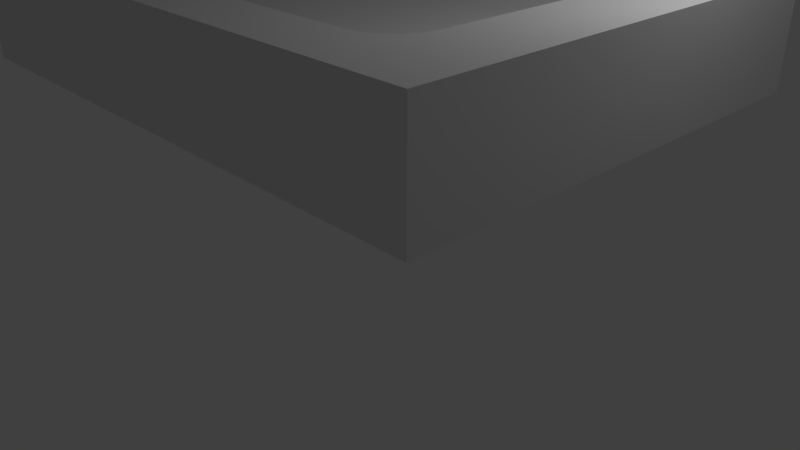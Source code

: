 # Source: level2.blend  (saved by Blender 2.79.0; exported with 4.5.12 LTS)
import bpy
from mathutils import Matrix  # noqa: F401  (used for matrix-valued properties, if any)

bpy.ops.wm.read_factory_settings(use_empty=True)
scene = bpy.context.scene
scene.name = 'Scene'

# ---- collections
col_collection_1 = bpy.data.collections.new('Collection 1'); scene.collection.children.link(col_collection_1)

# ---- materials (node trees are filled in below, after node groups)
mat_material = bpy.data.materials.new('Material')
mat_material.alpha_threshold = 0.0
mat_material.use_transparent_shadow = False
mat_material.roughness = 0.5
mat_material.line_color = (0.0, 0.0, 0.0, 1.0)

# ---- material node trees

# ---- world
world_world = bpy.data.worlds.new('World'); scene.world = world_world
world_world.color = (0.05088, 0.05088, 0.05088)
world_world.use_sun_shadow = False
world_world.sun_shadow_jitter_overblur = 0.0
world_world.cycles.sampling_method = 'MANUAL'

# ---- cameras
cam_camera = bpy.data.cameras.new('Camera')
cam_camera.clip_end = 100.0
cam_camera.lens = 35.0
cam_camera.sensor_width = 32.0
cam_camera.sensor_height = 18.0
cam_camera.ortho_scale = 7.314
cam_camera.dof.focus_distance = 0.0
cam_camera.dof.aperture_fstop = 128.0

# ---- lights
light_lamp = bpy.data.lights.new('Lamp', 'POINT')
light_lamp.transmission_factor = 0.0
light_lamp.cutoff_distance = 30.0
light_lamp.energy = 100.0
light_lamp.shadow_buffer_clip_start = 1.001
light_lamp.shadow_soft_size = 0.1
light_lamp.shadow_maximum_resolution = 0.006
light_lamp.use_absolute_resolution = True

# ---- meshes
me_cube = bpy.data.meshes.new('Cube')
me_cube.from_pydata([(0.5157, 0.3993, 1.302), (0.5157, -0.3993, 1.302), (-0.5157, -0.3993, 1.302), (-0.5157, 0.3993, 1.302), (0.5157, 0.3993, 1.659), (0.5157, -0.3993, 1.659), (-0.5157, -0.3993, 1.659), (-0.5157, 0.3993, 1.659), (0.5157, 0.3993, 1.994), (0.5157, -0.3993, 1.994), (-0.5157, 0.3993, 1.994), (-0.5157, -0.3993, 1.994), (0.4524, 0.2772, 1.731), (0.3781, 0.3503, 1.731), (0.4488, 0.2998, 1.731), (0.4382, 0.3202, 1.731), (0.4218, 0.3363, 1.731), (0.4011, 0.3467, 1.731), (0.2462, 0.1175, 1.659), (0.1718, 0.1906, 1.659), (0.2425, 0.1401, 1.659), (0.232, 0.1605, 1.659), (0.2155, 0.1766, 1.659), (0.1948, 0.187, 1.659), (0.4423, 0.2694, 1.709), (0.368, 0.3425, 1.709), (0.4387, 0.292, 1.709), (0.4281, 0.3123, 1.709), (0.4117, 0.3285, 1.709), (0.391, 0.3389, 1.709), (0.413, 0.2467, 1.689), (0.3387, 0.3198, 1.689), (0.4094, 0.2693, 1.689), (0.3988, 0.2897, 1.689), (0.3824, 0.3058, 1.689), (0.3617, 0.3162, 1.689), (0.3674, 0.2113, 1.673), (0.2931, 0.2845, 1.673), (0.3638, 0.2339, 1.673), (0.3532, 0.2543, 1.673), (0.3368, 0.2705, 1.673), (0.316, 0.2809, 1.673), (0.3099, 0.1668, 1.663), (0.2356, 0.24, 1.663), (0.3063, 0.1894, 1.663), (0.2957, 0.2098, 1.663), (0.2793, 0.226, 1.663), (0.2585, 0.2364, 1.663), (0.1718, -0.1906, 1.659), (0.2462, -0.1175, 1.659), (0.1948, -0.187, 1.659), (0.2155, -0.1766, 1.659), (0.232, -0.1605, 1.659), (0.2425, -0.1401, 1.659), (0.3781, -0.3503, 1.731), (0.4524, -0.2772, 1.731), (0.4011, -0.3467, 1.731), (0.4218, -0.3363, 1.731), (0.4382, -0.3202, 1.731), (0.4488, -0.2998, 1.731), (0.2356, -0.24, 1.663), (0.3099, -0.1668, 1.663), (0.2585, -0.2364, 1.663), (0.2793, -0.226, 1.663), (0.2957, -0.2098, 1.663), (0.3063, -0.1894, 1.663), (0.2931, -0.2845, 1.673), (0.3674, -0.2113, 1.673), (0.316, -0.2809, 1.673), (0.3368, -0.2705, 1.673), (0.3532, -0.2543, 1.673), (0.3638, -0.2339, 1.673), (0.3387, -0.3198, 1.689), (0.413, -0.2467, 1.689), (0.3617, -0.3162, 1.689), (0.3824, -0.3058, 1.689), (0.3988, -0.2897, 1.689), (0.4094, -0.2693, 1.689), (0.368, -0.3425, 1.709), (0.4423, -0.2694, 1.709), (0.391, -0.3389, 1.709), (0.4117, -0.3285, 1.709), (0.4281, -0.3123, 1.709), (0.4387, -0.292, 1.709), (-0.3781, 0.3503, 1.731), (-0.4524, 0.2772, 1.731), (-0.4011, 0.3467, 1.731), (-0.4218, 0.3363, 1.731), (-0.4382, 0.3202, 1.731), (-0.4488, 0.2998, 1.731), (-0.1718, 0.1906, 1.659), (-0.2462, 0.1175, 1.659), (-0.1948, 0.187, 1.659), (-0.2155, 0.1766, 1.659), (-0.232, 0.1605, 1.659), (-0.2425, 0.1401, 1.659), (-0.4423, 0.2694, 1.709), (-0.368, 0.3425, 1.709), (-0.4387, 0.292, 1.709), (-0.4281, 0.3123, 1.709), (-0.4117, 0.3285, 1.709), (-0.391, 0.3389, 1.709), (-0.413, 0.2467, 1.689), (-0.3387, 0.3198, 1.689), (-0.4094, 0.2693, 1.689), (-0.3988, 0.2897, 1.689), (-0.3824, 0.3058, 1.689), (-0.3617, 0.3162, 1.689), (-0.3674, 0.2113, 1.673), (-0.2931, 0.2845, 1.673), (-0.3638, 0.2339, 1.673), (-0.3532, 0.2543, 1.673), (-0.3368, 0.2705, 1.673), (-0.316, 0.2809, 1.673), (-0.3099, 0.1668, 1.663), (-0.2356, 0.24, 1.663), (-0.3063, 0.1894, 1.663), (-0.2957, 0.2098, 1.663), (-0.2793, 0.226, 1.663), (-0.2585, 0.2364, 1.663), (-0.2462, -0.1175, 1.659), (-0.1718, -0.1906, 1.659), (-0.2425, -0.1401, 1.659), (-0.232, -0.1605, 1.659), (-0.2155, -0.1766, 1.659), (-0.1948, -0.187, 1.659), (-0.4524, -0.2772, 1.731), (-0.3781, -0.3503, 1.731), (-0.4488, -0.2998, 1.731), (-0.4382, -0.3202, 1.731), (-0.4218, -0.3363, 1.731), (-0.4011, -0.3467, 1.731), (-0.3099, -0.1668, 1.663), (-0.2356, -0.24, 1.663), (-0.3063, -0.1894, 1.663), (-0.2957, -0.2098, 1.663), (-0.2793, -0.226, 1.663), (-0.2585, -0.2364, 1.663), (-0.3674, -0.2113, 1.673), (-0.2931, -0.2845, 1.673), (-0.3638, -0.2339, 1.673), (-0.3532, -0.2543, 1.673), (-0.3368, -0.2705, 1.673), (-0.316, -0.2809, 1.673), (-0.413, -0.2467, 1.689), (-0.3387, -0.3198, 1.689), (-0.4094, -0.2693, 1.689), (-0.3988, -0.2897, 1.689), (-0.3824, -0.3058, 1.689), (-0.3617, -0.3162, 1.689), (-0.4423, -0.2694, 1.709), (-0.368, -0.3425, 1.709), (-0.4387, -0.292, 1.709), (-0.4281, -0.3123, 1.709), (-0.4117, -0.3285, 1.709), (-0.391, -0.3389, 1.709), (0.3087, 0.2966, 1.994), (0.383, 0.2234, 1.994), (0.4395, 0.3403, 1.994), (0.3317, 0.293, 1.994), (0.3524, 0.2826, 1.994), (0.3688, 0.2664, 1.994), (0.3794, 0.246, 1.994), (0.3781, 0.3503, 1.856), (0.4524, 0.2772, 1.856), (0.4011, 0.3467, 1.856), (0.4218, 0.3363, 1.856), (0.4382, 0.3202, 1.856), (0.4488, 0.2998, 1.856), (0.4045, 0.24, 1.97), (0.3302, 0.3132, 1.97), (0.4008, 0.2626, 1.97), (0.3903, 0.283, 1.97), (0.3738, 0.2992, 1.97), (0.3531, 0.3096, 1.97), (0.4238, 0.255, 1.941), (0.3495, 0.3282, 1.941), (0.4202, 0.2776, 1.941), (0.4096, 0.298, 1.941), (0.3932, 0.3142, 1.941), (0.3725, 0.3246, 1.941), (0.4392, 0.2669, 1.911), (0.3649, 0.34, 1.911), (0.4355, 0.2895, 1.911), (0.425, 0.3099, 1.911), (0.4085, 0.3261, 1.911), (0.3878, 0.3365, 1.911), (0.449, 0.2745, 1.881), (0.3747, 0.3477, 1.881), (0.4454, 0.2971, 1.881), (0.4348, 0.3175, 1.881), (0.4184, 0.3337, 1.881), (0.3977, 0.3441, 1.881), (0.4524, -0.2772, 1.856), (0.3781, -0.3503, 1.856), (0.4488, -0.2998, 1.856), (0.4382, -0.3202, 1.856), (0.4218, -0.3363, 1.856), (0.4011, -0.3467, 1.856), (0.383, -0.2234, 1.994), (0.3087, -0.2966, 1.994), (0.4395, -0.3403, 1.994), (0.3794, -0.246, 1.994), (0.3688, -0.2664, 1.994), (0.3524, -0.2826, 1.994), (0.3317, -0.293, 1.994), (0.3747, -0.3477, 1.881), (0.449, -0.2745, 1.881), (0.3977, -0.3441, 1.881), (0.4184, -0.3337, 1.881), (0.4348, -0.3175, 1.881), (0.4454, -0.2971, 1.881), (0.3649, -0.34, 1.911), (0.4392, -0.2669, 1.911), (0.3878, -0.3365, 1.911), (0.4085, -0.3261, 1.911), (0.425, -0.3099, 1.911), (0.4355, -0.2895, 1.911), (0.3495, -0.3282, 1.941), (0.4238, -0.255, 1.941), (0.3725, -0.3246, 1.941), (0.3932, -0.3142, 1.941), (0.4096, -0.298, 1.941), (0.4202, -0.2776, 1.941), (0.3302, -0.3132, 1.97), (0.4045, -0.2401, 1.97), (0.3531, -0.3096, 1.97), (0.3738, -0.2992, 1.97), (0.3903, -0.283, 1.97), (0.4008, -0.2626, 1.97), (-0.383, 0.2234, 1.994), (-0.3087, 0.2966, 1.994), (-0.4395, 0.3403, 1.994), (-0.3794, 0.246, 1.994), (-0.3688, 0.2664, 1.994), (-0.3524, 0.2826, 1.994), (-0.3317, 0.293, 1.994), (-0.4524, 0.2772, 1.856), (-0.3781, 0.3503, 1.856), (-0.4488, 0.2998, 1.856), (-0.4382, 0.3202, 1.856), (-0.4218, 0.3363, 1.856), (-0.4011, 0.3467, 1.856), (-0.4045, 0.24, 1.97), (-0.3302, 0.3132, 1.97), (-0.4008, 0.2626, 1.97), (-0.3903, 0.283, 1.97), (-0.3738, 0.2992, 1.97), (-0.3531, 0.3096, 1.97), (-0.4238, 0.255, 1.941), (-0.3495, 0.3282, 1.941), (-0.4202, 0.2776, 1.941), (-0.4096, 0.298, 1.941), (-0.3932, 0.3142, 1.941), (-0.3725, 0.3246, 1.941), (-0.4392, 0.2669, 1.911), (-0.3649, 0.34, 1.911), (-0.4355, 0.2895, 1.911), (-0.425, 0.3099, 1.911), (-0.4085, 0.3261, 1.911), (-0.3878, 0.3365, 1.911), (-0.449, 0.2745, 1.881), (-0.3747, 0.3477, 1.881), (-0.4454, 0.2971, 1.881), (-0.4348, 0.3175, 1.881), (-0.4184, 0.3337, 1.881), (-0.3977, 0.3441, 1.881), (-0.3781, -0.3503, 1.856), (-0.4524, -0.2772, 1.856), (-0.4011, -0.3467, 1.856), (-0.4218, -0.3363, 1.856), (-0.4382, -0.3202, 1.856), (-0.4488, -0.2998, 1.856), (-0.3087, -0.2966, 1.994), (-0.383, -0.2234, 1.994), (-0.4395, -0.3403, 1.994), (-0.3317, -0.293, 1.994), (-0.3524, -0.2826, 1.994), (-0.3688, -0.2664, 1.994), (-0.3794, -0.246, 1.994), (-0.449, -0.2745, 1.881), (-0.3747, -0.3477, 1.881), (-0.4454, -0.2971, 1.881), (-0.4348, -0.3175, 1.881), (-0.4184, -0.3337, 1.881), (-0.3977, -0.3441, 1.881), (-0.4392, -0.2669, 1.911), (-0.3649, -0.34, 1.911), (-0.4355, -0.2895, 1.911), (-0.425, -0.3099, 1.911), (-0.4085, -0.3261, 1.911), (-0.3878, -0.3365, 1.911), (-0.4238, -0.255, 1.941), (-0.3495, -0.3282, 1.941), (-0.4202, -0.2776, 1.941), (-0.4096, -0.298, 1.941), (-0.3932, -0.3142, 1.941), (-0.3725, -0.3246, 1.941), (-0.4045, -0.24, 1.97), (-0.3302, -0.3132, 1.97), (-0.4008, -0.2626, 1.97), (-0.3903, -0.283, 1.97), (-0.3738, -0.2992, 1.97), (-0.3531, -0.3096, 1.97)], [], [(0, 1, 2, 3), (5, 4, 8, 9), (0, 4, 5, 1), (1, 5, 6, 2), (2, 6, 7, 3), (4, 0, 3, 7), (188, 262, 238, 163), (6, 5, 9, 11), (25, 97, 103, 31), (224, 299, 273, 200), (120, 91, 114, 132), (268, 237, 261, 280), (7, 6, 11, 10), (4, 7, 10, 8), (60, 133, 139, 66), (24, 79, 55, 12), (18, 20, 21, 22, 23, 19, 90, 92, 93, 94, 95, 91, 120, 122, 123, 124, 125, 121, 48, 50, 51, 52, 53, 49), (48, 121, 133, 60), (37, 109, 115, 43), (31, 103, 109, 37), (12, 55, 193, 164), (84, 13, 163, 238), (30, 73, 79, 24), (36, 67, 73, 30), (42, 61, 67, 36), (18, 49, 61, 42), (78, 151, 127, 54), (66, 139, 145, 72), (72, 145, 151, 78), (150, 96, 85, 126), (54, 127, 267, 194), (144, 102, 96, 150), (156, 231, 244, 170), (132, 114, 108, 138), (138, 108, 102, 144), (126, 85, 237, 268), (169, 225, 199, 157), (170, 244, 250, 176), (194, 267, 281, 206), (182, 256, 262, 188), (176, 250, 256, 182), (8, 158, 157, 199, 201, 9), (10, 232, 231, 156, 158, 8), (175, 219, 225, 169), (181, 213, 219, 175), (187, 207, 213, 181), (164, 193, 207, 187), (9, 201, 200, 273, 275, 11), (212, 287, 293, 218), (218, 293, 299, 224), (298, 243, 230, 274), (206, 281, 287, 212), (292, 249, 243, 298), (280, 261, 255, 286), (286, 255, 249, 292), (11, 275, 274, 230, 232, 10), (43, 115, 90, 19), (156, 159, 158), (159, 160, 158), (160, 161, 158), (161, 162, 158), (162, 157, 158), (199, 202, 201), (202, 203, 201), (203, 204, 201), (204, 205, 201), (205, 200, 201), (230, 233, 232), (233, 234, 232), (234, 235, 232), (235, 236, 232), (236, 231, 232), (273, 276, 275), (276, 277, 275), (277, 278, 275), (278, 279, 275), (279, 274, 275), (43, 19, 23, 47), (47, 23, 22, 46), (46, 22, 21, 45), (45, 21, 20, 44), (44, 20, 18, 42), (48, 60, 62, 50), (50, 62, 63, 51), (51, 63, 64, 52), (52, 64, 65, 53), (53, 65, 61, 49), (37, 43, 47, 41), (41, 47, 46, 40), (40, 46, 45, 39), (39, 45, 44, 38), (38, 44, 42, 36), (60, 66, 68, 62), (62, 68, 69, 63), (63, 69, 70, 64), (64, 70, 71, 65), (65, 71, 67, 61), (31, 37, 41, 35), (35, 41, 40, 34), (34, 40, 39, 33), (33, 39, 38, 32), (32, 38, 36, 30), (66, 72, 74, 68), (68, 74, 75, 69), (69, 75, 76, 70), (70, 76, 77, 71), (71, 77, 73, 67), (25, 31, 35, 29), (29, 35, 34, 28), (28, 34, 33, 27), (27, 33, 32, 26), (26, 32, 30, 24), (72, 78, 80, 74), (74, 80, 81, 75), (75, 81, 82, 76), (76, 82, 83, 77), (77, 83, 79, 73), (13, 25, 29, 17), (17, 29, 28, 16), (16, 28, 27, 15), (15, 27, 26, 14), (14, 26, 24, 12), (78, 54, 56, 80), (80, 56, 57, 81), (81, 57, 58, 82), (82, 58, 59, 83), (83, 59, 55, 79), (85, 96, 98, 89), (89, 98, 99, 88), (88, 99, 100, 87), (87, 100, 101, 86), (86, 101, 97, 84), (96, 102, 104, 98), (98, 104, 105, 99), (99, 105, 106, 100), (100, 106, 107, 101), (101, 107, 103, 97), (102, 108, 110, 104), (104, 110, 111, 105), (105, 111, 112, 106), (106, 112, 113, 107), (107, 113, 109, 103), (108, 114, 116, 110), (110, 116, 117, 111), (111, 117, 118, 112), (112, 118, 119, 113), (113, 119, 115, 109), (114, 91, 95, 116), (116, 95, 94, 117), (117, 94, 93, 118), (118, 93, 92, 119), (119, 92, 90, 115), (120, 132, 134, 122), (122, 134, 135, 123), (123, 135, 136, 124), (124, 136, 137, 125), (125, 137, 133, 121), (132, 138, 140, 134), (134, 140, 141, 135), (135, 141, 142, 136), (136, 142, 143, 137), (137, 143, 139, 133), (138, 144, 146, 140), (140, 146, 147, 141), (141, 147, 148, 142), (142, 148, 149, 143), (143, 149, 145, 139), (144, 150, 152, 146), (146, 152, 153, 147), (147, 153, 154, 148), (148, 154, 155, 149), (149, 155, 151, 145), (150, 126, 128, 152), (152, 128, 129, 153), (153, 129, 130, 154), (154, 130, 131, 155), (155, 131, 127, 151), (188, 163, 165, 192), (192, 165, 166, 191), (191, 166, 167, 190), (190, 167, 168, 189), (189, 168, 164, 187), (194, 206, 208, 198), (198, 208, 209, 197), (197, 209, 210, 196), (196, 210, 211, 195), (195, 211, 207, 193), (182, 188, 192, 186), (186, 192, 191, 185), (185, 191, 190, 184), (184, 190, 189, 183), (183, 189, 187, 181), (206, 212, 214, 208), (208, 214, 215, 209), (209, 215, 216, 210), (210, 216, 217, 211), (211, 217, 213, 207), (176, 182, 186, 180), (180, 186, 185, 179), (179, 185, 184, 178), (178, 184, 183, 177), (177, 183, 181, 175), (212, 218, 220, 214), (214, 220, 221, 215), (215, 221, 222, 216), (216, 222, 223, 217), (217, 223, 219, 213), (170, 176, 180, 174), (174, 180, 179, 173), (173, 179, 178, 172), (172, 178, 177, 171), (171, 177, 175, 169), (218, 224, 226, 220), (220, 226, 227, 221), (221, 227, 228, 222), (222, 228, 229, 223), (223, 229, 225, 219), (156, 170, 174, 159), (159, 174, 173, 160), (160, 173, 172, 161), (161, 172, 171, 162), (162, 171, 169, 157), (224, 200, 205, 226), (226, 205, 204, 227), (227, 204, 203, 228), (228, 203, 202, 229), (229, 202, 199, 225), (230, 243, 245, 233), (233, 245, 246, 234), (234, 246, 247, 235), (235, 247, 248, 236), (236, 248, 244, 231), (243, 249, 251, 245), (245, 251, 252, 246), (246, 252, 253, 247), (247, 253, 254, 248), (248, 254, 250, 244), (249, 255, 257, 251), (251, 257, 258, 252), (252, 258, 259, 253), (253, 259, 260, 254), (254, 260, 256, 250), (255, 261, 263, 257), (257, 263, 264, 258), (258, 264, 265, 259), (259, 265, 266, 260), (260, 266, 262, 256), (261, 237, 239, 263), (263, 239, 240, 264), (264, 240, 241, 265), (265, 241, 242, 266), (266, 242, 238, 262), (268, 280, 282, 272), (272, 282, 283, 271), (271, 283, 284, 270), (270, 284, 285, 269), (269, 285, 281, 267), (280, 286, 288, 282), (282, 288, 289, 283), (283, 289, 290, 284), (284, 290, 291, 285), (285, 291, 287, 281), (286, 292, 294, 288), (288, 294, 295, 289), (289, 295, 296, 290), (290, 296, 297, 291), (291, 297, 293, 287), (292, 298, 300, 294), (294, 300, 301, 295), (295, 301, 302, 296), (296, 302, 303, 297), (297, 303, 299, 293), (298, 274, 279, 300), (300, 279, 278, 301), (301, 278, 277, 302), (302, 277, 276, 303), (303, 276, 273, 299), (163, 13, 17, 165), (165, 17, 16, 166), (166, 16, 15, 167), (167, 15, 14, 168), (168, 14, 12, 164), (54, 194, 198, 56), (56, 198, 197, 57), (57, 197, 196, 58), (58, 196, 195, 59), (59, 195, 193, 55), (237, 85, 89, 239), (239, 89, 88, 240), (240, 88, 87, 241), (241, 87, 86, 242), (242, 86, 84, 238), (126, 268, 272, 128), (128, 272, 271, 129), (129, 271, 270, 130), (130, 270, 269, 131), (131, 269, 267, 127), (13, 84, 97, 25)])
me_cube.materials.append(mat_material)
me_cube.use_remesh_preserve_volume = False
me_cube.use_remesh_preserve_attributes = False
me_cube.use_mirror_vertex_groups = False
me_cube.update()

# ---- objects
ob_cube = bpy.data.objects.new('Cube', me_cube)
ob_lamp = bpy.data.objects.new('Lamp', light_lamp)
ob_camera = bpy.data.objects.new('Camera', cam_camera)

# ---- transforms, parenting, visibility, modifiers, constraints
ob_cube.location = (0.0, 0.0, 0.0)
ob_cube.scale = (7.0, 7.0, 1.826)
ob_cube.lock_rotations_4d = False
ob_cube.empty_display_type = 'ARROWS'
ob_cube.lineart.crease_threshold = 0.0
ob_lamp.location = (4.076, 1.005, 5.904)
ob_lamp.rotation_euler = (0.6503, 0.05522, 1.866)
ob_lamp.lock_rotations_4d = False
ob_lamp.empty_display_type = 'ARROWS'
ob_lamp.color = (0.0, 0.0, 0.0, 0.0)
ob_lamp.hide_viewport = True
ob_lamp.lineart.crease_threshold = 0.0
ob_camera.location = (7.481, -6.508, 5.344)
ob_camera.rotation_euler = (1.109, 0.0, 0.8149)
ob_camera.lock_rotations_4d = False
ob_camera.empty_display_type = 'ARROWS'
ob_camera.color = (0.0, 0.0, 0.0, 0.0)
ob_camera.hide_viewport = True
ob_camera.display_type = 'WIRE'
ob_camera.lineart.crease_threshold = 0.0

# ---- collection membership
col_collection_1.objects.link(ob_cube)
col_collection_1.objects.link(ob_lamp)
col_collection_1.objects.link(ob_camera)

# ---- scene / render settings (as saved in the file)
scene.camera = ob_camera
scene.frame_start = 1; scene.frame_end = 250; scene.frame_set(1)
scene.render.engine = 'BLENDER_EEVEE_NEXT'
scene.render.resolution_percentage = 50
scene.render.dither_intensity = 0.0
scene.cycles.use_denoising = False
scene.cycles.samples = 128
scene.cycles.sampling_pattern = 'TABULATED_SOBOL'
scene.cycles.use_adaptive_sampling = False
scene.cycles.use_light_tree = False
scene.cycles.blur_glossy = 0.0
scene.cycles.sample_clamp_indirect = 0.0
scene.view_settings.view_transform = 'Standard'
bpy.context.view_layer.update()
